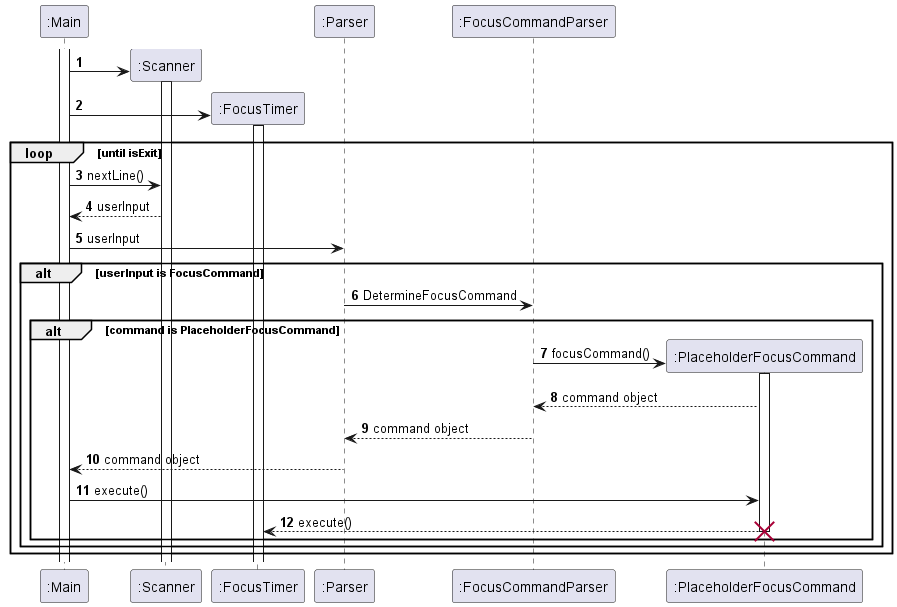

The diagram above was rendered by PlantUML. Its source (embedded in the PNG):
@startuml
'https://plantuml.com/sequence-diagram

autonumber
participant ":Main" as Main
participant ":Scanner" as Scanner
participant ":FocusTimer" as FocusTimer
participant ":Parser" as Parser
participant ":FocusCommandParser" as FocusCommandParser
participant ":PlaceholderFocusCommand" as PlaceholderFocusCommand

activate Main

create Scanner
Main -> Scanner
activate Scanner

create FocusTimer
Main -> FocusTimer
activate FocusTimer

loop until isExit
    Main -> Scanner : nextLine()
    Main <-- Scanner : userInput
    Main -> Parser : userInput
    alt userInput is FocusCommand
        Parser -> FocusCommandParser : DetermineFocusCommand
        alt command is PlaceholderFocusCommand
            create PlaceholderFocusCommand
            FocusCommandParser -> PlaceholderFocusCommand : focusCommand()
            activate PlaceholderFocusCommand
            PlaceholderFocusCommand --> FocusCommandParser : command object
            FocusCommandParser --> Parser  : command object
            Parser --> Main : command object
            Main -> PlaceholderFocusCommand : execute()
            PlaceholderFocusCommand --> FocusTimer : execute()
            destroy PlaceholderFocusCommand
        end
    end
end

@enduml